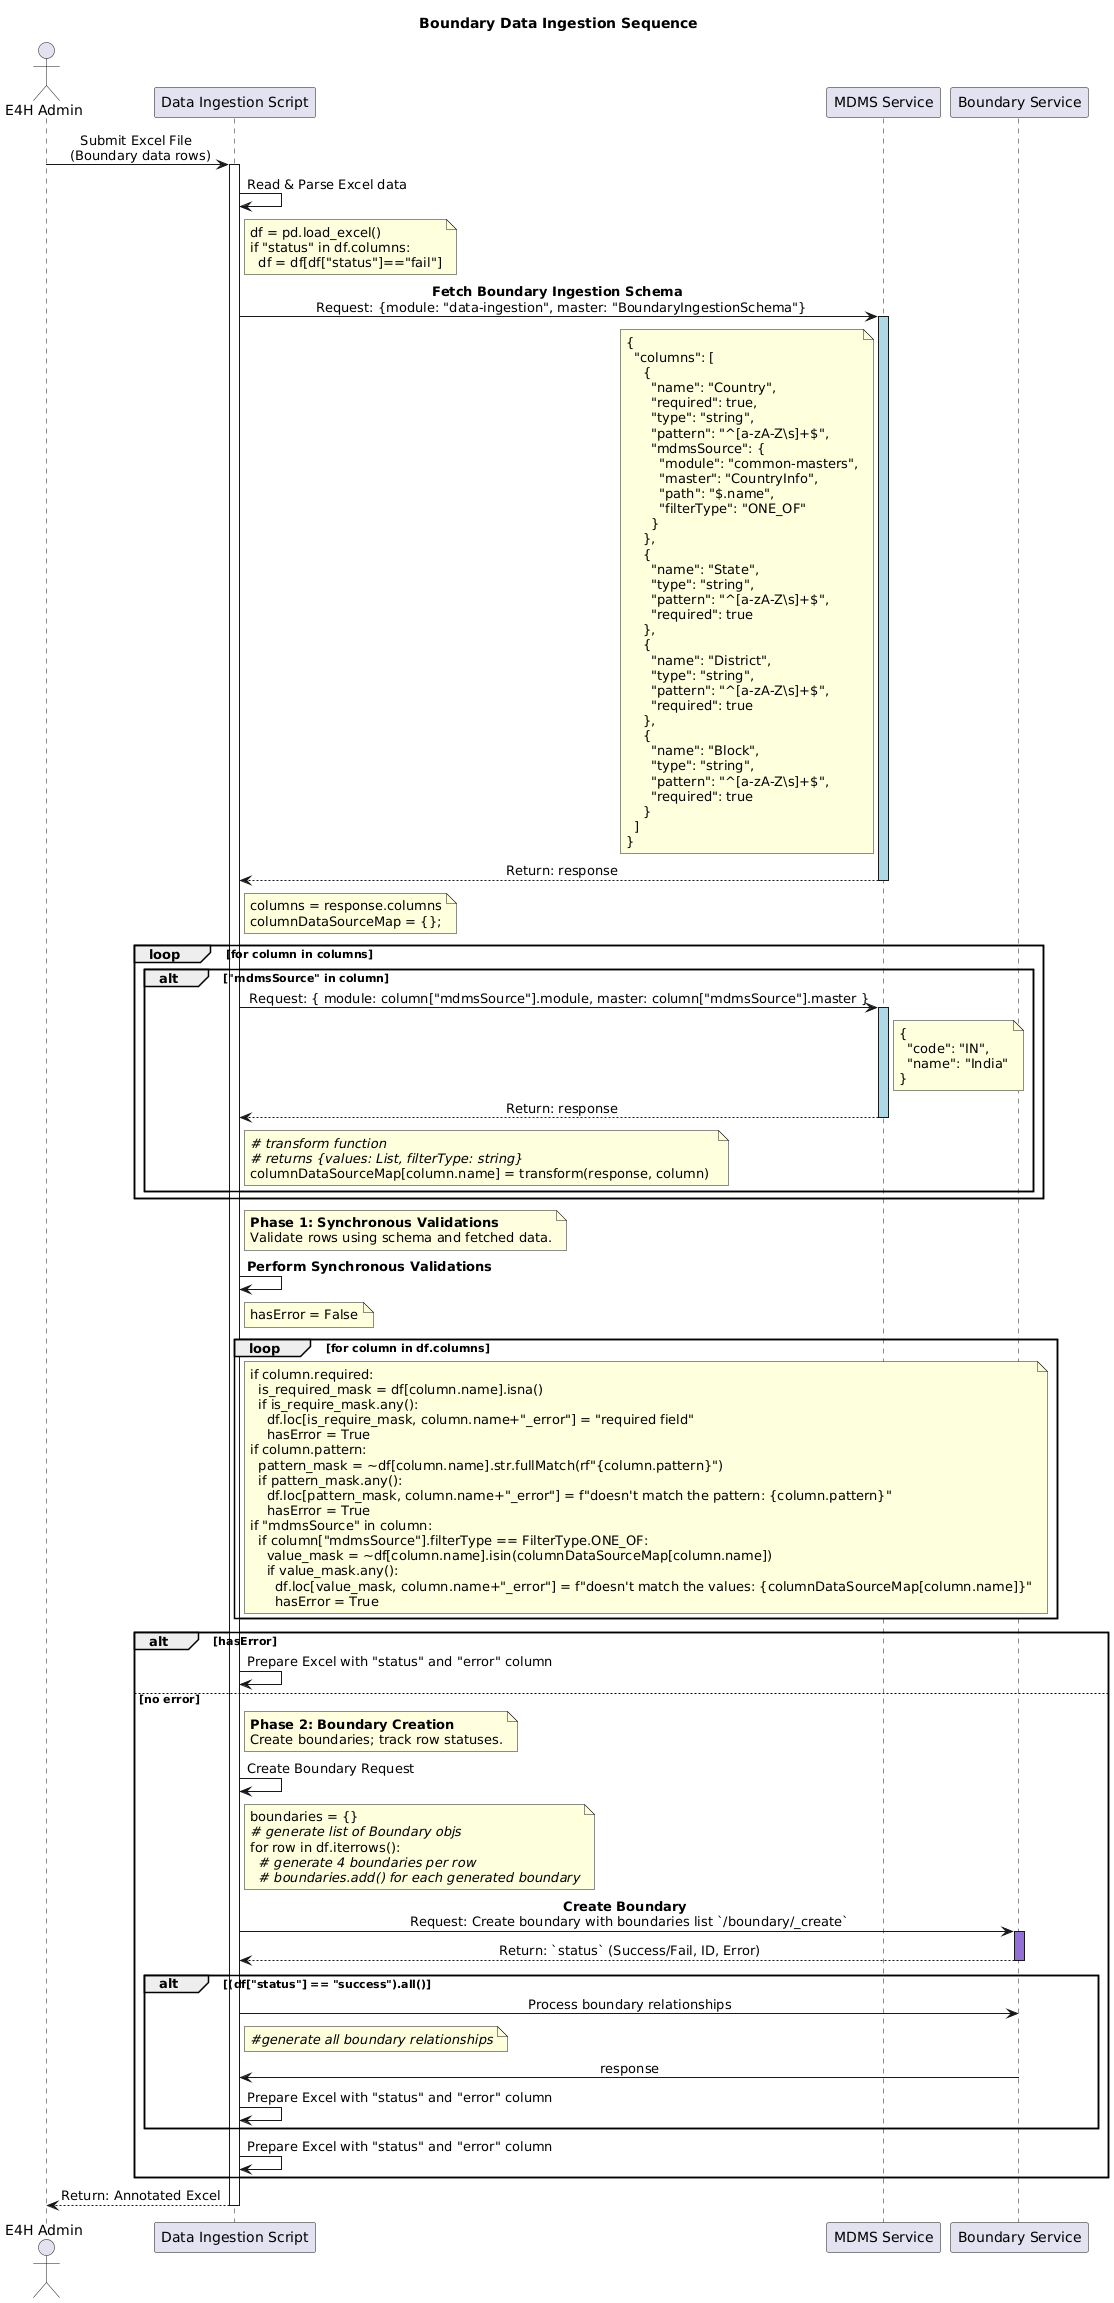

The diagram above was rendered by PlantUML. Its source (embedded in the PNG):
@startuml
title Boundary Data Ingestion Sequence

actor "E4H Admin" as Admin
participant "Data Ingestion Script" as Script
participant "MDMS Service" as MDMSSvc
participant "Boundary Service" as BoundarySvc

skinparam sequenceMessageAlign center

Admin -> Script : Submit Excel File \n (Boundary data rows)
activate Script

Script -> Script : Read & Parse Excel data
note right of Script
  df = pd.load_excel()
  if "status" in df.columns:
    df = df[df["status"]=="fail"]
end note

Script -> MDMSSvc : **Fetch Boundary Ingestion Schema** \n Request: {module: "data-ingestion", master: "BoundaryIngestionSchema"}
activate MDMSSvc #LightBlue
note left of MDMSSvc
  {
    "columns": [
      {
        "name": "Country",
        "required": true,
        "type": "string",
        "pattern": "^[a-zA-Z\s]+$",
        "mdmsSource": {
          "module": "common-masters",
          "master": "CountryInfo",
          "path": "$.name",
          "filterType": "ONE_OF"
        }
      },
      {
        "name": "State",
        "type": "string",
        "pattern": "^[a-zA-Z\s]+$",
        "required": true
      },
      {
        "name": "District",
        "type": "string",
        "pattern": "^[a-zA-Z\s]+$",
        "required": true
      },
      {
        "name": "Block",
        "type": "string",
        "pattern": "^[a-zA-Z\s]+$",
        "required": true
      }
    ]
  }
end note
MDMSSvc --> Script : Return: response
deactivate MDMSSvc #LightBlue
note right of Script
  columns = response.columns
  columnDataSourceMap = {};
end note

loop for column in columns
  alt "mdmsSource" in column
    Script -> MDMSSvc : Request: { module: column["mdmsSource"].module, master: column["mdmsSource"].master }
    activate MDMSSvc #LightBlue
    note right of MDMSSvc
      {
        "code": "IN",
        "name": "India"
      }
    end note
    MDMSSvc --> Script : Return: response
    note right of Script
      //# transform function//
      //# returns {values: List, filterType: string}//
      columnDataSourceMap[column.name] = transform(response, column) 
    end note
    deactivate MDMSSvc #LightBlue
  end
end

note right of Script #LightYellow
  **Phase 1: Synchronous Validations**
  Validate rows using schema and fetched data.
end note

Script -> Script : **Perform Synchronous Validations**
note right of Script
  hasError = False
end note
loop for column in df.columns
  note right of Script
    if column.required:
      is_required_mask = df[column.name].isna()
      if is_require_mask.any():
        df.loc[is_require_mask, column.name+"_error"] = "required field"
        hasError = True
    if column.pattern:
      pattern_mask = ~df[column.name].str.fullMatch(rf"{column.pattern}")
      if pattern_mask.any():
        df.loc[pattern_mask, column.name+"_error"] = f"doesn't match the pattern: {column.pattern}"
        hasError = True
    if "mdmsSource" in column:
      if column["mdmsSource"].filterType == FilterType.ONE_OF:
        value_mask = ~df[column.name].isin(columnDataSourceMap[column.name])
        if value_mask.any():
          df.loc[value_mask, column.name+"_error"] = f"doesn't match the values: {columnDataSourceMap[column.name]}"
          hasError = True
  end note
end
alt hasError
  Script -> Script : Prepare Excel with "status" and "error" column
else no error
  note right of Script #LightYellow
    **Phase 2: Boundary Creation**
    Create boundaries; track row statuses.
  end note
  Script -> Script : Create Boundary Request
  note right of Script
    boundaries = {}
    //# generate list of Boundary objs//
    for row in df.iterrows():
      //# generate 4 boundaries per row//
      //# boundaries.add() for each generated boundary//
  end note
  Script -> BoundarySvc : **Create Boundary** \n Request: Create boundary with boundaries list `/boundary/_create`
  activate BoundarySvc #MediumPurple
  BoundarySvc --> Script : Return: `status` (Success/Fail, ID, Error)
  deactivate BoundarySvc #MediumPurple
alt (df["status"] == "success").all()
  Script -> BoundarySvc : Process boundary relationships
  note right of Script
    //#generate all boundary relationships//
  end note
  BoundarySvc -> Script : response
  Script -> Script : Prepare Excel with "status" and "error" column
end
  Script -> Script : Prepare Excel with "status" and "error" column
end
  Script --> Admin : Return: Annotated Excel
  deactivate Script
@enduml